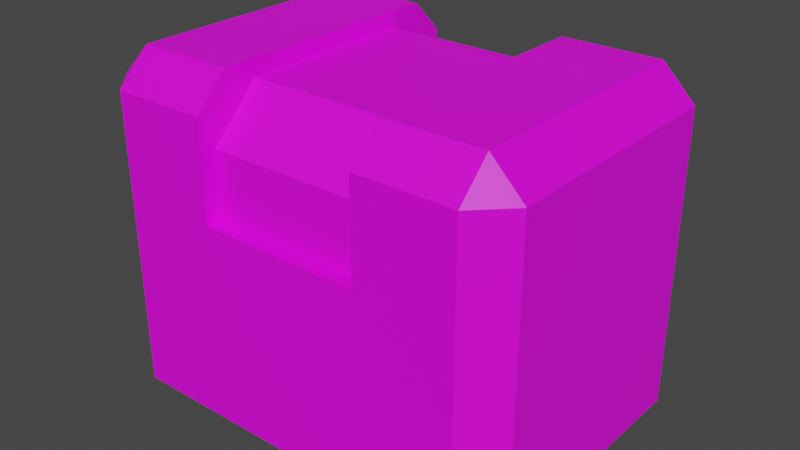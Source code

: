 # Source: tritanium_crate_pink.blend  (saved by Blender 3.1.7; exported with 4.5.12 LTS)
import bpy
from mathutils import Matrix  # noqa: F401  (used for matrix-valued properties, if any)

bpy.ops.wm.read_factory_settings(use_empty=True)
scene = bpy.context.scene
scene.name = 'Scene'

# ---- collections
col_collection = bpy.data.collections.new('Collection'); scene.collection.children.link(col_collection)

# ---- images (referenced by path relative to the original .blend; pixels are not part of the script)
import os
ASSET_DIR = os.environ.get("B2B_ASSET_DIR", "")  # directory of the original .blend (textures are referenced by path, not embedded)
HERE = os.path.dirname(os.path.abspath(__file__))  # packed textures are extracted next to this script under _unpacked/

def load_image(name, relpath, width, height, colorspace="sRGB"):
    """Load a texture the original file referenced (path relative to the .blend, or extracted next to this script)."""
    p = next((c for c in (os.path.join(HERE, relpath), os.path.join(ASSET_DIR, relpath)) if relpath and os.path.exists(c)), "")
    if p:
        img = bpy.data.images.load(p, check_existing=True)
        img.name = name
    else:  # same state as the original file: an image datablock whose file is absent (Cycles renders it pink)
        img = bpy.data.images.new(name, width, height)
        img.source = "FILE"
        img.filepath = "//" + (relpath or name)
    img.colorspace_settings.name = colorspace
    return img
img_tritanium_crate_base_pink_png = load_image('tritanium_crate_base_pink.png', 'tritanium_crate_base_pink.png', 1024, 1024, 'sRGB')

# ---- materials (node trees are filled in below, after node groups)
mat_cratepink = bpy.data.materials.new('CratePink')
mat_cratepink.use_transparent_shadow = False

# ---- material node trees
mat_cratepink.use_nodes = True; mat_cratepink.node_tree.nodes.clear()
_N = mat_cratepink.node_tree.nodes; _L = mat_cratepink.node_tree.links
n0 = _N.new('ShaderNodeBsdfPrincipled'); n0.name = 'Principled BSDF'; n0.location = (10, 300)
n0.distribution = 'GGX'
n0.subsurface_method = 'RANDOM_WALK_SKIN'
n0.inputs[3].default_value = 1.45
n0.inputs[27].default_value = (0.0, 0.0, 0.0, 1.0)
n0.inputs[28].default_value = 1.0
n1 = _N.new('ShaderNodeOutputMaterial'); n1.name = 'Material Output'; n1.location = (300, 300)
n2 = _N.new('ShaderNodeTexImage'); n2.name = 'Image Texture'; n2.location = (-280, 280)
n2.image = img_tritanium_crate_base_pink_png
_L.new(n0.outputs[0], n1.inputs[0])
_L.new(n2.outputs[0], n0.inputs[0])
n1.is_active_output = True

# ---- world
world_world = bpy.data.worlds.new('World'); scene.world = world_world
world_world.use_nodes = True; world_world.node_tree.nodes.clear()
_N = world_world.node_tree.nodes; _L = world_world.node_tree.links
n0 = _N.new('ShaderNodeOutputWorld'); n0.name = 'World Output'; n0.location = (300, 300)
n1 = _N.new('ShaderNodeBackground'); n1.name = 'Background'; n1.location = (10, 300)
n1.inputs[0].default_value = (0.05088, 0.05088, 0.05088, 1.0)
_L.new(n1.outputs[0], n0.inputs[0])
n0.is_active_output = True
world_world.color = (0.05088, 0.05088, 0.05088)
world_world.use_sun_shadow = False
world_world.sun_shadow_jitter_overblur = 0.0

# ---- meshes
me_tritanium_crate_pink = bpy.data.meshes.new('tritanium_crate_pink')
me_tritanium_crate_pink.from_pydata([(0.9979, 0.0, 0.7873), (0.9213, 0.0, 0.8639), (0.0787, 0.0, 0.8639), (0.0787, 0.0, 0.1361), (0.0021, 0.0, 0.7873), (0.0021, 0.0, 0.2128), (0.9213, 0.0, 0.1362), (0.9979, 0.0, 0.2128), (0.9213, 0.766, 0.2128), (0.6915, 0.766, 0.2128), (0.6915, 0.766, 0.7872), (0.9213, 0.766, 0.7872), (0.3085, 0.7277, 0.2893), (0.3085, 0.7277, 0.7106), (0.6915, 0.7277, 0.7106), (0.6915, 0.7277, 0.2894), (0.0787, 0.766, 0.2128), (0.0787, 0.766, 0.7872), (0.3085, 0.766, 0.7872), (0.3085, 0.766, 0.2128), (0.3085, 0.4596, 0.1361), (0.6915, 0.4596, 0.1361), (0.9213, 0.6894, 0.1361), (0.3085, 0.4596, 0.1744), (0.3085, 0.6128, 0.1745), (0.6915, 0.6128, 0.1745), (0.6915, 0.4596, 0.1744), (0.0787, 0.6894, 0.1361), (0.3085, 0.6894, 0.1361), (0.0021, 0.6894, 0.7872), (0.0021, 0.6894, 0.2128), (0.3085, 0.4596, 0.8638), (0.0787, 0.6894, 0.8638), (0.6915, 0.4596, 0.8255), (0.6915, 0.6128, 0.8255), (0.3085, 0.6128, 0.8255), (0.3085, 0.4596, 0.8255), (0.9979, 0.6894, 0.2128), (0.9979, 0.6894, 0.7873), (0.6915, 0.6894, 0.1361), (0.6915, 0.4596, 0.8638), (0.3085, 0.6894, 0.8638), (0.9213, 0.6894, 0.8638), (0.6915, 0.6894, 0.8638)], [], [(0, 1, 2, 3), (2, 4, 5, 3), (0, 3, 6, 7), (8, 9, 10, 11), (12, 13, 14, 15), (16, 17, 18, 19), (3, 20, 21, 6), (6, 21, 22), (23, 24, 25, 26), (20, 27, 28), (5, 29, 30), (2, 31, 32), (33, 34, 35, 36), (0, 7, 37, 38), (39, 21, 26, 25), (20, 23, 26, 21), (40, 33, 36, 31), (9, 15, 14, 10), (9, 39, 25, 15), (35, 41, 31, 36), (15, 25, 24, 12), (13, 35, 34, 14), (8, 37, 22), (27, 30, 16), (11, 42, 38), (29, 32, 17), (8, 22, 39, 9), (43, 42, 11, 10), (8, 11, 38, 37), (28, 27, 16, 19), (16, 30, 29, 17), (17, 32, 41, 18), (6, 22, 37, 7), (3, 5, 30, 27), (4, 2, 32, 29), (38, 42, 1, 0), (24, 28, 19, 12), (24, 23, 20, 28), (13, 12, 19, 18), (35, 13, 18, 41), (34, 43, 10, 14), (34, 33, 40, 43), (21, 39, 22), (20, 3, 27), (5, 4, 29), (42, 43, 40), (31, 41, 32), (1, 42, 40), (1, 40, 31, 2)])
me_tritanium_crate_pink.polygons.foreach_set('use_smooth', [True] * 49)
_k = set([(0, 1), (0, 7), (0, 38), (1, 2), (1, 42), (2, 4), (2, 32), (3, 5), (3, 6), (3, 27), (4, 5), (4, 29), (5, 30), (6, 7), (6, 22), (7, 37), (8, 9), (8, 11), (8, 22), (8, 37), (9, 10), (9, 39), (10, 11), (10, 43), (11, 38), (11, 42), (12, 13), (12, 15), (12, 24), (13, 14), (13, 35), (14, 15), (14, 34), (15, 25), (16, 17), (16, 19), (16, 27), (16, 30), (17, 18), (17, 29), (17, 32), (18, 19), (18, 41), (19, 28), (20, 21), (20, 23), (20, 28), (21, 26), (21, 39), (22, 37), (22, 39), (23, 24), (23, 26), (24, 25), (25, 26), (27, 28), (27, 30), (29, 30), (29, 32), (31, 36), (31, 40), (31, 41), (32, 41), (33, 34), (33, 36), (33, 40), (34, 35), (35, 36), (37, 38), (38, 42), (40, 43), (42, 43)])
me_tritanium_crate_pink.attributes.new('sharp_edge', 'BOOLEAN', 'EDGE').data.foreach_set('value', [ (min(e.vertices), max(e.vertices)) in _k for e in me_tritanium_crate_pink.edges])
_uv = me_tritanium_crate_pink.uv_layers.new(name='UVMap')
_uv.uv.foreach_set('vector', [0.4688, 0.6875, 0.5, 0.6563, 0.8438, 0.6563, 0.8438, 0.9531, 0.8438, 0.6563, 0.875, 0.6875, 0.875, 0.9219, 0.8438, 0.9531, 0.4688, 0.6875, 0.8438, 0.9531, 0.5, 0.9531, 0.4688, 0.9219, 0.0313, 0.1563, 0.1563, 0.1563, 0.1563, 0.4531, 0.0313, 0.4531, 0.1563, 0.4063, 0.1563, 0.2031, 0.3125, 0.2031, 0.3125, 0.4063, 0.4375, 0.1563, 0.4375, 0.4531, 0.3125, 0.4531, 0.3125, 0.1563, 0.8438, 0.0, 0.75, 0.1875, 0.5938, 0.1875, 0.5, 0.0, 0.5, 0.0, 0.5938, 0.1875, 0.5, 0.2813, 0.1563, 0.5156, 0.1563, 0.4688, 0.3125, 0.4688, 0.3125, 0.5156, 0.75, 0.1875, 0.8438, 0.2813, 0.75, 0.2813, 0.0781, 0.5313, 0.375, 0.8125, 0.0781, 0.8125, 0.5, 0.3281, 0.5938, 0.5156, 0.5, 0.6094, 0.3125, 0.0938, 0.3125, 0.1406, 0.1563, 0.1406, 0.1563, 0.0938, 0.0781, 0.5313, 0.375, 0.5313, 0.375, 0.8125, 0.0781, 0.8125, 0.0625, 0.9688, 0.0625, 0.8906, 0.0781, 0.8906, 0.0781, 0.9375, 0.1563, 0.5313, 0.1563, 0.5156, 0.3125, 0.5156, 0.3125, 0.5313, 0.3125, 0.0781, 0.3125, 0.0938, 0.1563, 0.0938, 0.1563, 0.0781, 0.0852, 1.0, 0.125, 0.9844, 0.3281, 0.9844, 0.3683, 1.0, 0.0852, 1.0, 0.0625, 0.9688, 0.0781, 0.9375, 0.125, 0.9844, 0.0781, 0.9375, 0.0625, 0.9688, 0.0625, 0.8906, 0.0781, 0.8906, 0.3125, 0.4063, 0.3125, 0.4688, 0.1563, 0.4688, 0.1563, 0.4063, 0.1563, 0.2031, 0.1563, 0.1406, 0.3125, 0.1406, 0.3125, 0.2031, 0.5, 0.3281, 0.4531, 0.2813, 0.5, 0.2813, 0.8438, 0.2813, 0.8906, 0.2813, 0.8438, 0.3281, 0.8438, 0.6563, 0.8438, 0.6094, 0.8906, 0.6094, 0.4531, 0.6094, 0.5, 0.6094, 0.5, 0.6563, 0.5, 0.3281, 0.5, 0.2813, 0.5938, 0.2813, 0.5938, 0.3281, 0.75, 0.6094, 0.8438, 0.6094, 0.8438, 0.6563, 0.75, 0.6563, 0.375, 0.8594, 0.0781, 0.8594, 0.0781, 0.8125, 0.375, 0.8125, 0.75, 0.2813, 0.8438, 0.2813, 0.8438, 0.3281, 0.75, 0.3281, 0.0781, 0.8594, 0.0781, 0.8125, 0.375, 0.8125, 0.375, 0.8594, 0.5, 0.6563, 0.5, 0.6094, 0.5938, 0.6094, 0.5938, 0.6563, 0.5, 0.0, 0.5, 0.2813, 0.4531, 0.2813, 0.4531, 0.0, 0.8438, 0.0, 0.8906, 0.0, 0.8906, 0.2813, 0.8438, 0.2813, 0.4531, 0.3281, 0.5, 0.3281, 0.5, 0.6094, 0.4531, 0.6094, 0.8906, 0.6094, 0.8438, 0.6094, 0.8438, 0.3281, 0.8906, 0.3281, 0.375, 0.9375, 0.3906, 0.9688, 0.3683, 1.0, 0.3281, 0.9844, 0.375, 0.9375, 0.375, 0.8906, 0.3906, 0.8906, 0.3906, 0.9688, 0.125, 0.9844, 0.3281, 0.9844, 0.3683, 1.0, 0.0852, 1.0, 0.0781, 0.9375, 0.125, 0.9844, 0.0852, 1.0, 0.0625, 0.9688, 0.375, 0.9375, 0.3906, 0.9688, 0.3683, 1.0, 0.3281, 0.9844, 0.375, 0.9375, 0.375, 0.8906, 0.3906, 0.8906, 0.3906, 0.9688, 0.5938, 0.1875, 0.5938, 0.2813, 0.5, 0.2813, 0.75, 0.1875, 0.8438, 0.0, 0.8438, 0.2813, 0.0781, 0.5313, 0.375, 0.5313, 0.375, 0.8125, 0.8438, 0.6094, 0.75, 0.6094, 0.75, 0.5156, 0.5938, 0.5156, 0.5938, 0.6094, 0.5, 0.6094, 0.8438, 0.3281, 0.8438, 0.6094, 0.75, 0.5156, 0.8438, 0.3281, 0.75, 0.5156, 0.5938, 0.5156, 0.5, 0.3281])
me_tritanium_crate_pink.materials.append(mat_cratepink)
me_tritanium_crate_pink.use_remesh_fix_poles = True
me_tritanium_crate_pink.use_remesh_preserve_attributes = False
me_tritanium_crate_pink.update()
me_tritanium_crate_pink.normals_split_custom_set([tuple(v) for v in zip(*[iter([0.0, -1.0, 0.0, 0.0, -1.0, 0.0, 0.0, -1.0, 0.0, 0.0, -1.0, 0.0, 0.0, -1.0, 0.0, 0.0, -1.0, 0.0, 0.0, -1.0, 0.0, 0.0, -1.0, 0.0, 0.0, -1.0, 0.0, 0.0, -1.0, 0.0, 0.0, -1.0, 0.0, 0.0, -1.0, 0.0, 0.0, 1.0, 0.0, 0.0, 1.0, 0.0, 0.0, 1.0, 0.0, 0.0, 1.0, 0.0, 0.0, 1.0, 0.0, 0.0, 1.0, 0.0, 0.0, 1.0, 0.0, 0.0, 1.0, 0.0, 0.0, 1.0, 0.0, 0.0, 1.0, 0.0, 0.0, 1.0, 0.0, 0.0, 1.0, 0.0, 5.752e-05, -7.668e-05, -1.0, 3.523e-05, -4.697e-05, -1.0, 9.348e-05, -0.0001052, -1.0, -0.0001259, 0.0001284, -1.0, -0.0001259, 0.0001284, -1.0, 9.348e-05, -0.0001052, -1.0, 7.252e-05, -7.253e-05, -1.0, 2.29e-08, 0.0001734, -1.0, -2.095e-11, 0.0001734, -1.0, 0.0, 0.0001734, -1.0, -2.301e-08, 0.0001734, -1.0, 3.523e-05, -4.697e-05, -1.0, 0.0, 0.0, -1.0, 0.0, 0.0, -1.0, -1.0, -2.671e-10, 0.0, -1.0, -2.118e-10, 0.0, -1.0, 0.0, 0.0, -5.171e-06, -0.0001359, 1.0, 5.825e-05, 0.0001522, 1.0, 7.252e-05, 7.254e-05, 1.0, 0.0, 0.0, 1.0, 0.0, 0.0, 1.0, 0.0, 0.0, 1.0, 0.0, 0.0, 1.0, 1.0, 0.0, 0.0, 1.0, 0.0, 0.0, 1.0, 0.0, 0.0, 1.0, 0.0, 0.0, -1.0, -1.27e-08, 0.0, -1.0, -6.438e-08, 0.0, -1.0, -6.438e-08, 0.0, -1.0, -4.388e-08, 0.0, 0.0, 1.0, 0.0, 0.0, 1.0, 0.0, 0.0, 1.0, 0.0, 0.0, 1.0, 0.0, 0.0, 1.0, 0.0, 0.0, 1.0, 0.0, 0.0, 1.0, 0.0, 0.0, 1.0, 0.0, -1.0, -1.153e-07, 0.0, -1.0, -3.997e-07, 0.0, -1.0, -5.074e-07, 0.0, -1.0, -3.873e-07, 0.0, -1.0, -1.153e-07, 0.0, -1.0, -1.27e-08, 0.0, -1.0, -4.388e-08, 0.0, -1.0, -3.997e-07, 0.0, 1.0, 5.385e-08, 0.0, 1.0, 1.36e-07, 0.0, 1.0, 0.0, 0.0, 1.0, 0.0, 0.0, 9.235e-05, 0.707, -0.7073, 9.235e-05, 0.707, -0.7073, 9.235e-05, 0.707, -0.7073, 9.235e-05, 0.707, -0.7073, 0.0, 0.7071, 0.7071, 0.0, 0.7071, 0.7071, 0.0, 0.7071, 0.7071, 0.0, 0.7071, 0.7071, 0.5774, 0.5774, -0.5772, 0.5774, 0.5774, -0.5772, 0.5774, 0.5774, -0.5772, -0.5776, 0.5776, -0.5768, -0.5776, 0.5776, -0.5768, -0.5776, 0.5776, -0.5768, 0.5768, 0.5776, 0.5776, 0.5768, 0.5776, 0.5776, 0.5768, 0.5776, 0.5776, -0.5774, 0.5774, 0.5773, -0.5774, 0.5774, 0.5773, -0.5774, 0.5774, 0.5773, 0.0, 0.7072, -0.7071, -2.761e-08, 0.7072, -0.7071, 2.748e-08, 0.7072, -0.7071, -2.515e-11, 0.7072, -0.7071, 0.0, 0.7071, 0.7071, 0.0, 0.7071, 0.7071, 0.0, 0.7071, 0.7071, 0.0, 0.7071, 0.7071, 0.7071, 0.7071, 0.0, 0.7071, 0.7071, 0.0, 0.7071, 0.7071, 0.0, 0.7071, 0.7071, 0.0, 0.0, 0.7076, -0.7066, 0.0, 0.7076, -0.7066, 0.0, 0.7076, -0.7066, 0.0, 0.7076, -0.7066, -0.7071, 0.7071, 0.0, -0.7071, 0.7071, 0.0, -0.7071, 0.7071, 0.0, -0.7071, 0.7071, 0.0, 0.0, 0.7071, 0.7071, 0.0, 0.7071, 0.7071, 0.0, 0.7071, 0.7071, 0.0, 0.7071, 0.7071, 0.7073, -5.126e-05, -0.7069, 0.7073, -5.126e-05, -0.7069, 0.7073, -5.126e-05, -0.7069, 0.7073, -5.126e-05, -0.7069, -0.7076, 0.0, -0.7066, -0.7076, 0.0, -0.7066, -0.7076, 0.0, -0.7066, -0.7076, 0.0, -0.7066, -0.7071, 0.0001026, 0.7071, -0.7071, 0.0001026, 0.7071, -0.7071, 0.0001026, 0.7071, -0.7071, 0.0001026, 0.7071, 0.7069, 5.13e-05, 0.7073, 0.7069, 5.13e-05, 0.7073, 0.7069, 5.13e-05, 0.7073, 0.7069, 5.13e-05, 0.7073, 1.0, -8.643e-08, 0.0, 1.0, -2.501e-08, 0.0, 1.0, 1.539e-07, 0.0, 1.0, 5.328e-07, 0.0, 1.0, -8.643e-08, 0.0, 1.0, -1.268e-07, 0.0, 1.0, -1.268e-07, 0.0, 1.0, -2.501e-08, 0.0, 1.0, 5.868e-07, 0.0, 1.0, 5.328e-07, 0.0, 1.0, 1.539e-07, 0.0, 1.0, 2.898e-07, 0.0, 1.0, 5.385e-08, 0.0, 1.0, 5.868e-07, 0.0, 1.0, 2.898e-07, 0.0, 1.0, 1.36e-07, 0.0, -1.0, -1.077e-07, 0.0, -1.0, -2.72e-07, 0.0, -1.0, -3.873e-07, 0.0, -1.0, -5.074e-07, 0.0, -1.0, -1.077e-07, 0.0, -1.0, 0.0, 0.0, -1.0, 0.0, 0.0, -1.0, -2.72e-07, 0.0, 9.348e-05, -0.0001052, -1.0, 0.0, 0.0, -1.0, 7.252e-05, -7.253e-05, -1.0, 3.523e-05, -4.697e-05, -1.0, 5.752e-05, -7.668e-05, -1.0, 0.0, 0.0, -1.0, -1.0, -2.671e-10, 0.0, -1.0, -4.788e-10, 0.0, -1.0, -2.118e-10, 0.0, -7.252e-05, 7.254e-05, 1.0, 0.0, 0.0, 1.0, -5.825e-05, 0.0001522, 1.0, 5.825e-05, 0.0001522, 1.0, 0.0, 0.0, 1.0, 7.252e-05, 7.254e-05, 1.0, 5.171e-06, -0.0001359, 1.0, -7.252e-05, 7.254e-05, 1.0, -5.825e-05, 0.0001522, 1.0, 5.171e-06, -0.0001359, 1.0, -5.825e-05, 0.0001522, 1.0, 5.825e-05, 0.0001522, 1.0, -5.171e-06, -0.0001359, 1.0])] * 3)])

# ---- objects
ob_tritanium_crate_pink = bpy.data.objects.new('tritanium_crate_pink', me_tritanium_crate_pink)

# ---- transforms, parenting, visibility, modifiers, constraints
ob_tritanium_crate_pink.location = (0.0, 0.0, 0.0)
ob_tritanium_crate_pink.rotation_euler = (1.571, -0.0, 0.0)

# ---- collection membership
col_collection.objects.link(ob_tritanium_crate_pink)

# ---- scene / render settings (as saved in the file)
scene.frame_start = 1; scene.frame_end = 250; scene.frame_set(1)
scene.render.engine = 'BLENDER_EEVEE_NEXT'
scene.cycles.sampling_pattern = 'TABULATED_SOBOL'
scene.cycles.use_light_tree = False
scene.view_settings.view_transform = 'Filmic'
bpy.context.view_layer.update()

# ---- added for rendering (the .blend has no active camera and no usable light): camera, sun
cam_auto = bpy.data.cameras.new('AutoCamera')
cam_auto.lens = 50.0
cam_auto.sensor_width = 36.0
cam_auto.clip_end = 1000.0
ob_auto_camera = bpy.data.objects.new('AutoCamera', cam_auto)
scene.collection.objects.link(ob_auto_camera)
ob_auto_camera.location = (1.84335, -2.11202, 1.45768)
ob_auto_camera.rotation_euler = (1.09748, -7.21219e-08, 0.694738)
scene.camera = ob_auto_camera
light_auto_sun = bpy.data.lights.new('AutoSun', 'SUN')
light_auto_sun.energy = 3.0
light_auto_sun.angle = 0.0523599
ob_auto_sun = bpy.data.objects.new('AutoSun', light_auto_sun)
scene.collection.objects.link(ob_auto_sun)
ob_auto_sun.rotation_euler = (0.872665, 0.174533, 0.523599)
bpy.context.view_layer.update()
